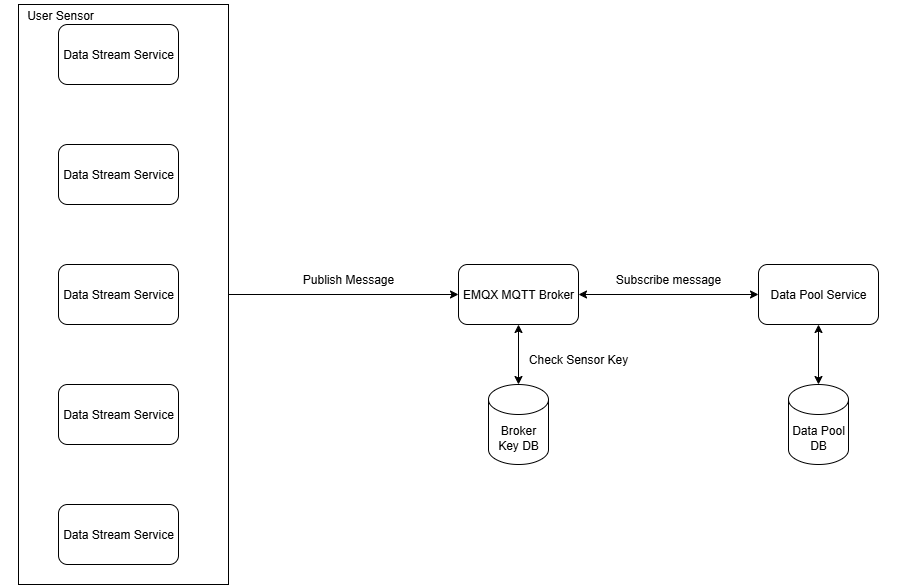

The diagram above was exported from draw.io. Its source (the exported page's mxGraphModel, read from the mxfile embedded in the PNG):
<mxGraphModel dx="1042" dy="562" grid="1" gridSize="10" guides="1" tooltips="1" connect="1" arrows="1" fold="1" page="1" pageScale="1" pageWidth="1100" pageHeight="850" math="0" shadow="0">
  <root>
    <mxCell id="0" />
    <mxCell id="1" parent="0" />
    <mxCell id="4UHzeTTDFJsQ85N9C7yG-15" value="" style="rounded=0;whiteSpace=wrap;html=1;" vertex="1" parent="1">
      <mxGeometry x="80" y="100" width="210" height="580" as="geometry" />
    </mxCell>
    <mxCell id="4UHzeTTDFJsQ85N9C7yG-1" value="Data Stream Service" style="rounded=1;whiteSpace=wrap;html=1;" vertex="1" parent="1">
      <mxGeometry x="120" y="120" width="120" height="60" as="geometry" />
    </mxCell>
    <mxCell id="4UHzeTTDFJsQ85N9C7yG-3" value="Data Stream Service" style="rounded=1;whiteSpace=wrap;html=1;" vertex="1" parent="1">
      <mxGeometry x="120" y="480" width="120" height="60" as="geometry" />
    </mxCell>
    <mxCell id="4UHzeTTDFJsQ85N9C7yG-4" value="Data Stream Service" style="rounded=1;whiteSpace=wrap;html=1;" vertex="1" parent="1">
      <mxGeometry x="120" y="240" width="120" height="60" as="geometry" />
    </mxCell>
    <mxCell id="4UHzeTTDFJsQ85N9C7yG-5" value="Data Stream Service" style="rounded=1;whiteSpace=wrap;html=1;" vertex="1" parent="1">
      <mxGeometry x="120" y="600" width="120" height="60" as="geometry" />
    </mxCell>
    <mxCell id="4UHzeTTDFJsQ85N9C7yG-6" value="Data Stream Service" style="rounded=1;whiteSpace=wrap;html=1;" vertex="1" parent="1">
      <mxGeometry x="120" y="360" width="120" height="60" as="geometry" />
    </mxCell>
    <mxCell id="4UHzeTTDFJsQ85N9C7yG-8" value="Broker Key DB" style="shape=cylinder3;whiteSpace=wrap;html=1;boundedLbl=1;backgroundOutline=1;size=15;" vertex="1" parent="1">
      <mxGeometry x="550" y="480" width="60" height="80" as="geometry" />
    </mxCell>
    <mxCell id="4UHzeTTDFJsQ85N9C7yG-9" value="EMQX MQTT Broker" style="rounded=1;whiteSpace=wrap;html=1;" vertex="1" parent="1">
      <mxGeometry x="520" y="360" width="120" height="60" as="geometry" />
    </mxCell>
    <mxCell id="4UHzeTTDFJsQ85N9C7yG-16" value="" style="endArrow=classic;html=1;rounded=0;exitX=1;exitY=0.5;exitDx=0;exitDy=0;entryX=0;entryY=0.5;entryDx=0;entryDy=0;" edge="1" parent="1" source="4UHzeTTDFJsQ85N9C7yG-15" target="4UHzeTTDFJsQ85N9C7yG-9">
      <mxGeometry width="50" height="50" relative="1" as="geometry">
        <mxPoint x="590" y="310" as="sourcePoint" />
        <mxPoint x="640" y="260" as="targetPoint" />
      </mxGeometry>
    </mxCell>
    <mxCell id="4UHzeTTDFJsQ85N9C7yG-17" value="Publish Message" style="text;html=1;align=center;verticalAlign=middle;whiteSpace=wrap;rounded=0;" vertex="1" parent="1">
      <mxGeometry x="350" y="360" width="120" height="30" as="geometry" />
    </mxCell>
    <mxCell id="4UHzeTTDFJsQ85N9C7yG-18" value="" style="endArrow=classic;startArrow=classic;html=1;rounded=0;exitX=0.5;exitY=0;exitDx=0;exitDy=0;exitPerimeter=0;entryX=0.5;entryY=1;entryDx=0;entryDy=0;" edge="1" parent="1" source="4UHzeTTDFJsQ85N9C7yG-8" target="4UHzeTTDFJsQ85N9C7yG-9">
      <mxGeometry width="50" height="50" relative="1" as="geometry">
        <mxPoint x="590" y="490" as="sourcePoint" />
        <mxPoint x="640" y="440" as="targetPoint" />
      </mxGeometry>
    </mxCell>
    <mxCell id="4UHzeTTDFJsQ85N9C7yG-19" value="Check Sensor Key" style="text;html=1;align=center;verticalAlign=middle;whiteSpace=wrap;rounded=0;" vertex="1" parent="1">
      <mxGeometry x="580" y="440" width="120" height="30" as="geometry" />
    </mxCell>
    <mxCell id="4UHzeTTDFJsQ85N9C7yG-20" value="User Sensor" style="text;html=1;align=center;verticalAlign=middle;whiteSpace=wrap;rounded=0;" vertex="1" parent="1">
      <mxGeometry x="62" y="96" width="120" height="30" as="geometry" />
    </mxCell>
    <mxCell id="4UHzeTTDFJsQ85N9C7yG-21" value="Data Pool Service" style="rounded=1;whiteSpace=wrap;html=1;" vertex="1" parent="1">
      <mxGeometry x="820" y="360" width="120" height="60" as="geometry" />
    </mxCell>
    <mxCell id="4UHzeTTDFJsQ85N9C7yG-22" value="" style="endArrow=classic;startArrow=classic;html=1;rounded=0;entryX=0;entryY=0.5;entryDx=0;entryDy=0;exitX=1;exitY=0.5;exitDx=0;exitDy=0;" edge="1" parent="1" source="4UHzeTTDFJsQ85N9C7yG-9" target="4UHzeTTDFJsQ85N9C7yG-21">
      <mxGeometry width="50" height="50" relative="1" as="geometry">
        <mxPoint x="650" y="390" as="sourcePoint" />
        <mxPoint x="620" y="340" as="targetPoint" />
      </mxGeometry>
    </mxCell>
    <mxCell id="4UHzeTTDFJsQ85N9C7yG-23" value="Subscribe message" style="text;html=1;align=center;verticalAlign=middle;whiteSpace=wrap;rounded=0;" vertex="1" parent="1">
      <mxGeometry x="670" y="360" width="120" height="30" as="geometry" />
    </mxCell>
    <mxCell id="4UHzeTTDFJsQ85N9C7yG-24" value="Data Pool DB" style="shape=cylinder3;whiteSpace=wrap;html=1;boundedLbl=1;backgroundOutline=1;size=15;" vertex="1" parent="1">
      <mxGeometry x="850" y="480" width="60" height="80" as="geometry" />
    </mxCell>
    <mxCell id="4UHzeTTDFJsQ85N9C7yG-25" value="" style="endArrow=classic;startArrow=classic;html=1;rounded=0;exitX=0.5;exitY=0;exitDx=0;exitDy=0;exitPerimeter=0;entryX=0.5;entryY=1;entryDx=0;entryDy=0;" edge="1" parent="1" source="4UHzeTTDFJsQ85N9C7yG-24" target="4UHzeTTDFJsQ85N9C7yG-21">
      <mxGeometry width="50" height="50" relative="1" as="geometry">
        <mxPoint x="600" y="530" as="sourcePoint" />
        <mxPoint x="600" y="470" as="targetPoint" />
      </mxGeometry>
    </mxCell>
    <mxCell id="4UHzeTTDFJsQ85N9C7yG-26" value="&lt;font style=&quot;color: rgb(255, 255, 255);&quot;&gt;Text&lt;/font&gt;" style="text;html=1;align=center;verticalAlign=middle;resizable=0;points=[];autosize=1;strokeColor=none;fillColor=none;" vertex="1" parent="1">
      <mxGeometry x="935" y="338" width="50" height="30" as="geometry" />
    </mxCell>
  </root>
</mxGraphModel>